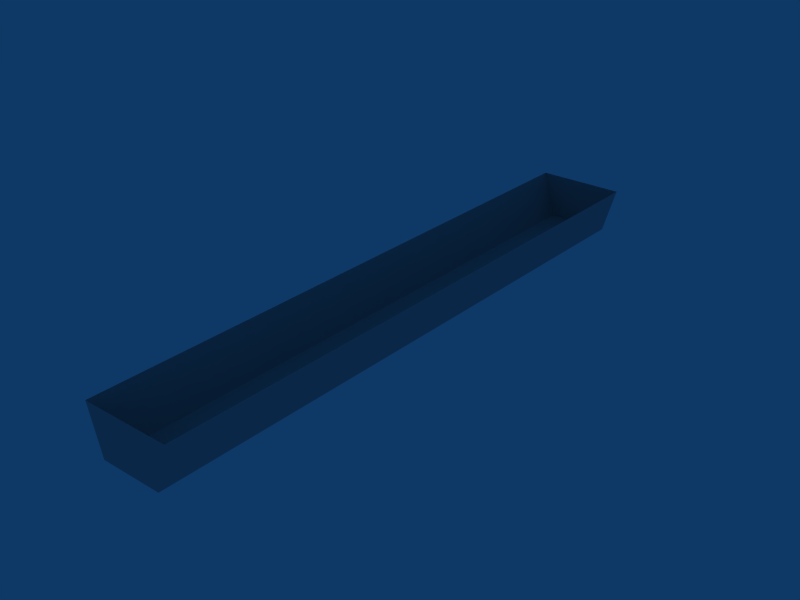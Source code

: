 # Source: TETOd.blend  (saved by Blender 2.45.0; exported with 4.5.12 LTS)
import bpy
from mathutils import Matrix  # noqa: F401  (used for matrix-valued properties, if any)

bpy.ops.wm.read_factory_settings(use_empty=True)
scene = bpy.context.scene
scene.name = 'Scene'

# ---- collections
col_collection_1 = bpy.data.collections.new('Collection 1'); scene.collection.children.link(col_collection_1)

# ---- materials (node trees are filled in below, after node groups)
mat_material_001 = bpy.data.materials.new('Material.001')
mat_material_001.alpha_threshold = 0.0
mat_material_001.diffuse_color = (0.6963, 0.6963, 0.6963, 1.0)
mat_material_001.roughness = 0.5
mat_material_001.line_color = (0.0, 0.0, 0.0, 1.0)

# ---- material node trees

# ---- world
world_world = bpy.data.worlds.new('World'); scene.world = world_world
world_world.color = (0.05656, 0.2208, 0.4)
world_world.use_sun_shadow = False
world_world.sun_shadow_jitter_overblur = 0.0
world_world.cycles.sampling_method = 'MANUAL'
world_world.cycles.sample_map_resolution = 256

# ---- meshes
me_cube = bpy.data.meshes.new('Cube')
me_cube.from_pydata([(-4.945, 11.12, 0.1857), (-4.945, 0.4051, 0.1857), (-6.039, 0.4051, 0.1857), (-6.039, 11.12, 0.1857), (-6.274, 11.12, 1.008), (-6.274, 0.4051, 1.008), (-4.711, 0.4051, 1.008), (-4.711, 11.12, 1.008)], [], [(0, 1, 2, 3), (6, 5, 2, 1), (1, 0, 7, 6), (0, 3, 4, 7), (5, 4, 3, 2)])
me_cube.materials.append(mat_material_001)
me_cube.use_remesh_preserve_volume = False
me_cube.use_remesh_preserve_attributes = False
me_cube.use_mirror_vertex_groups = False
me_cube.update()

# ---- objects
ob_cube = bpy.data.objects.new('Cube', me_cube)

# ---- transforms, parenting, visibility, modifiers, constraints
ob_cube.location = (8.527, 0.0, 0.0)
ob_cube.lock_rotations_4d = False
ob_cube.empty_display_type = 'ARROWS'
ob_cube.color = (0.0, 0.0, 0.0, 1.0)
ob_cube.lineart.crease_threshold = 0.0

# ---- collection membership
col_collection_1.objects.link(ob_cube)

# ---- scene / render settings (as saved in the file)
scene.frame_start = 1; scene.frame_end = 250; scene.frame_set(1)
scene.render.engine = 'BLENDER_EEVEE_NEXT'
scene.render.image_settings.file_format = 'JPEG'
scene.render.image_settings.color_mode = 'RGB'
scene.render.image_settings.compression = 90
scene.render.resolution_x = 800
scene.render.resolution_y = 600
scene.render.pixel_aspect_x = 100.0
scene.render.pixel_aspect_y = 100.0
scene.render.fps = 25
scene.render.dither_intensity = 0.0
scene.render.use_compositing = False
scene.render.use_sequencer = False
scene.render.bake_margin = 2
scene.render.bake_bias = 0.0
scene.render.use_stamp_time = False
scene.render.use_stamp_date = False
scene.render.use_stamp_frame = False
scene.render.use_stamp_camera = False
scene.render.use_stamp_scene = False
scene.render.use_stamp_filename = False
scene.render.use_stamp_render_time = False
scene.render.stamp_font_size = 0
scene.cycles.use_denoising = False
scene.cycles.samples = 10
scene.cycles.sampling_pattern = 'TABULATED_SOBOL'
scene.cycles.light_sampling_threshold = 0.0
scene.cycles.use_adaptive_sampling = False
scene.cycles.use_light_tree = False
scene.cycles.blur_glossy = 0.0
scene.cycles.volume_bounces = 1
scene.cycles.pixel_filter_type = 'GAUSSIAN'
scene.cycles.sample_clamp_indirect = 0.0
scene.view_settings.view_transform = 'Raw'
bpy.context.view_layer.update()

# ---- added for rendering (the .blend has no active camera): camera
cam_auto = bpy.data.cameras.new('AutoCamera')
cam_auto.lens = 50.0
cam_auto.sensor_width = 36.0
cam_auto.clip_end = 1000.0
ob_auto_camera = bpy.data.objects.new('AutoCamera', cam_auto)
scene.collection.objects.link(ob_auto_camera)
ob_auto_camera.location = (13.085, -6.29631, 8.63721)
ob_auto_camera.rotation_euler = (1.09748, -7.21219e-08, 0.694738)
scene.camera = ob_auto_camera
bpy.context.view_layer.update()
